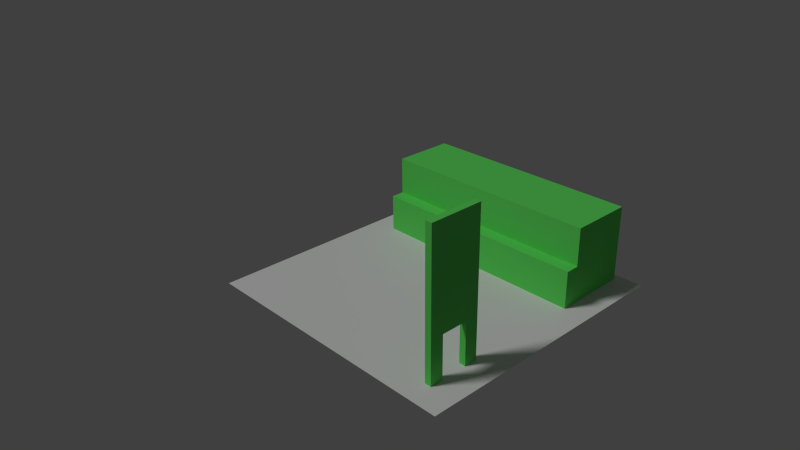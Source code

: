 # Source: supermarket.blend  (saved by Blender 2.74.0; exported with 4.5.12 LTS)
import bpy
from mathutils import Matrix  # noqa: F401  (used for matrix-valued properties, if any)

bpy.ops.wm.read_factory_settings(use_empty=True)
scene = bpy.context.scene
scene.name = 'Scene'

# ---- collections
col_collection_1 = bpy.data.collections.new('Collection 1'); scene.collection.children.link(col_collection_1)

# ---- materials (node trees are filled in below, after node groups)
mat_material = bpy.data.materials.new('Material')
mat_material.alpha_threshold = 0.0
mat_material.use_transparent_shadow = False
mat_material.diffuse_color = (0.1348, 0.8, 0.1363, 1.0)
mat_material.roughness = 0.5
mat_supermarket_parking = bpy.data.materials.new('Supermarket Parking')
mat_supermarket_parking.alpha_threshold = 0.0
mat_supermarket_parking.use_transparent_shadow = False
mat_supermarket_parking.preview_render_type = 'CUBE'
mat_supermarket_parking.roughness = 0.5

# ---- material node trees

# ---- world
world_world = bpy.data.worlds.new('World'); scene.world = world_world
world_world.color = (0.05088, 0.05088, 0.05088)
world_world.use_sun_shadow = False
world_world.sun_shadow_jitter_overblur = 0.0
world_world.cycles.sampling_method = 'MANUAL'
world_world.cycles.sample_map_resolution = 256

# ---- cameras
cam_camera = bpy.data.cameras.new('Camera')
cam_camera.clip_end = 100.0
cam_camera.lens = 35.0
cam_camera.sensor_width = 32.0
cam_camera.sensor_height = 18.0
cam_camera.ortho_scale = 7.314
cam_camera.dof.focus_distance = 0.0
cam_camera.dof.aperture_fstop = 128.0

# ---- lights
light_lamp = bpy.data.lights.new('Lamp', 'SUN')
light_lamp.transmission_factor = 0.0
light_lamp.cutoff_distance = 30.0
light_lamp.angle = 0.1993
light_lamp.energy = 1.0
light_lamp.shadow_buffer_clip_start = 1.001
light_lamp.shadow_soft_size = 0.1
light_lamp.shadow_cascade_max_distance = 1000.0
light_lamp.cycles.use_multiple_importance_sampling = False

# ---- meshes
me_cube_001 = bpy.data.meshes.new('Cube.001')
me_cube_001.from_pydata([(-1.0, -1.0, -1.0), (-1.0, 1.0, -1.0), (1.0, 1.0, -1.0), (1.0, -1.0, -1.0), (-1.0, -1.0, 1.0), (-1.0, 1.0, 1.0), (1.0, 1.0, 1.0), (1.0, -1.0, 1.0), (-1.0, 0.0, -1.0), (0.0, 1.0, -1.0), (1.0, 0.0, -1.0), (0.0, -1.0, -1.0), (-1.0, 1.0, -1.875), (-1.0, -0.5, -1.0), (-0.5, 1.0, -1.0), (1.0, 0.5, -1.0), (0.5, -1.0, -1.0), (-1.0, 0.5, -1.0), (0.5, 1.0, -1.0), (1.0, -0.5, -1.0), (-0.5, -1.0, -1.0), (1.0, 1.0, -1.875), (-1.0, -1.0, -1.875), (0.0, -0.5, -1.0), (0.0, 0.5, -1.0), (0.5, 0.5, -1.0), (0.5, -0.5, -1.0), (-0.5, -0.5, -1.0), (-0.5, 0.5, -1.0), (1.0, -1.0, -1.875), (0.0, 1.0, -1.875), (0.0, -1.0, -1.875), (-1.0, -0.5, -1.875), (-0.5, 1.0, -1.875), (1.0, 0.5, -1.875), (0.5, -1.0, -1.875), (-1.0, 0.5, -1.875), (0.5, 1.0, -1.875), (1.0, -0.5, -1.875), (-0.5, -1.0, -1.875), (0.0, -0.5, -1.875), (0.0, 0.5, -1.875), (0.5, 0.5, -1.875), (0.5, -0.5, -1.875), (-0.5, -0.5, -1.875), (-0.5, 0.5, -1.875)], [], [(4, 5, 1, 17, 8, 13, 0), (5, 6, 2, 18, 9, 14, 1), (6, 7, 3, 19, 10, 15, 2), (7, 4, 0, 20, 11, 16, 3), (7, 6, 5, 4), (43, 38, 29, 35, 31, 39, 22, 32, 44, 40), (0, 13, 32, 22), (17, 1, 12, 36), (14, 9, 18, 2, 21, 37, 30, 33, 12, 1), (10, 19, 26, 23, 27, 13, 8, 17, 28, 24, 25, 15), (19, 3, 29, 38), (37, 21, 34, 42, 41, 45, 36, 12, 33, 30), (2, 15, 34, 21), (13, 27, 23, 26, 19, 38, 43, 40, 44, 32), (28, 17, 36, 45, 41, 42, 34, 15, 25, 24), (11, 20, 0, 22, 39, 31, 35, 29, 3, 16), (13, 19, 10, 15, 17, 8)])
_uv = me_cube_001.uv_layers.new(name='UVMap')
_uv.uv.foreach_set('vector', [0.9597, 0.4277, 0.7198, 0.4277, 0.7198, 0.1879, 0.8389, 0.1879, 0.9003, 0.1877, 0.9306, 0.1878, 0.9597, 0.1879, 0.7198, 0.4277, 0.4799, 0.4277, 0.4799, 0.1879, 0.558, 0.1877, 0.6245, 0.1877, 0.6728, 0.1877, 0.7198, 0.1879, 0.4799, 0.4277, 0.24, 0.4277, 0.24, 0.1879, 0.2939, 0.1877, 0.3697, 0.1879, 0.4292, 0.1878, 0.4799, 0.1879, 0.24, 0.4277, 0.0001499, 0.4277, 0.0001499, 0.1879, 0.08407, 0.1879, 0.1717, 0.1879, 0.2081, 0.1878, 0.24, 0.1879, 0.24, 0.4277, 0.4799, 0.4277, 0.4799, 0.6676, 0.24, 0.6676, 0.4827, 0.6679, 0.543, 0.6679, 0.543, 0.7282, 0.4827, 0.7282, 0.4225, 0.7282, 0.3622, 0.7282, 0.3019, 0.7282, 0.3019, 0.6679, 0.3622, 0.6679, 0.4225, 0.6679, 0.3019, 0.8337, 0.2416, 0.8337, 0.2416, 0.7282, 0.3019, 0.7282, 0.7695, 0.1879, 0.7198, 0.1879, 0.7197, 0.1036, 0.7696, 0.1036, 0.6728, 0.1877, 0.6245, 0.1877, 0.558, 0.1877, 0.4799, 0.1879, 0.4805, 0.1035, 0.5628, 0.1035, 0.6286, 0.1035, 0.6823, 0.1036, 0.7197, 0.1036, 0.7198, 0.1879, 0.2412, 0.8338, 0.2412, 0.8941, 0.1809, 0.8942, 0.1207, 0.8936, 0.06064, 0.8942, 0.0002742, 0.8941, 0.000245, 0.8339, 0.0001526, 0.7736, 0.06043, 0.7735, 0.1208, 0.7734, 0.181, 0.7735, 0.2412, 0.7736, 0.6033, 0.8337, 0.543, 0.8337, 0.543, 0.7282, 0.6033, 0.7282, 0.5628, 0.1035, 0.4805, 0.1035, 0.4803, 0.0279, 0.5646, 0.02784, 0.621, 0.0276, 0.6846, 0.02788, 0.7197, 0.0277, 0.7197, 0.1036, 0.6823, 0.1036, 0.6286, 0.1035, 0.4799, 0.1879, 0.4291, 0.1878, 0.4289, 0.1035, 0.4805, 0.1035, 0.0002742, 0.8941, 0.06064, 0.8942, 0.1207, 0.8947, 0.1809, 0.8942, 0.2412, 0.8941, 0.2413, 0.9997, 0.181, 0.9997, 0.1208, 0.9999, 0.0604, 0.9998, 0.0001499, 0.9997, 0.06053, 0.7734, 0.0003025, 0.7733, 0.0004156, 0.6679, 0.06064, 0.668, 0.1209, 0.6681, 0.1811, 0.6681, 0.2413, 0.6682, 0.2412, 0.7736, 0.181, 0.7735, 0.1208, 0.7734, 0.4225, 0.8337, 0.3622, 0.8337, 0.3019, 0.8337, 0.3019, 0.7282, 0.3622, 0.7282, 0.4225, 0.7282, 0.4827, 0.7282, 0.543, 0.7282, 0.543, 0.8337, 0.4827, 0.8337, 0.6036, 0.6679, 0.8447, 0.6679, 0.8447, 0.7282, 0.8447, 0.7885, 0.6036, 0.7885, 0.6036, 0.7282])
me_cube_001.materials.append(mat_material)
me_cube_001.use_remesh_preserve_volume = False
me_cube_001.use_remesh_preserve_attributes = False
me_cube_001.use_mirror_vertex_groups = False
me_cube_001.update()
me_cube = bpy.data.meshes.new('Cube')
me_cube.from_pydata([(-1.0, -1.0, -1.0), (-1.0, 1.0, -1.0), (1.0, 1.0, -1.0), (1.0, -1.0, -1.0), (-1.0, -1.0, 1.0), (-1.0, 1.0, 1.0), (1.0, 1.0, 1.0), (1.0, -1.0, 1.0), (-1.0, 1.0, 0.0), (0.0, 1.0, 1.0), (1.0, 1.0, 0.0), (0.0, 1.0, 0.0), (-1.0, 1.433, -1.0), (1.0, 1.433, -1.0), (-1.0, 1.433, 0.0), (1.0, 1.433, 0.0), (0.0, 1.433, -1.0), (0.0, 1.433, 0.0)], [], [(4, 5, 8, 1, 0), (6, 7, 3, 2, 10), (7, 4, 0, 3), (7, 6, 9, 5, 4), (5, 9, 6, 10, 11, 8), (0, 1, 12, 16, 13, 2, 3), (8, 11, 10, 15, 17, 14), (10, 2, 13, 15), (1, 8, 14, 12), (17, 15, 13, 16, 12, 14)])
_uv = me_cube.uv_layers.new(name='UVMap')
_uv.uv.foreach_set('vector', [0.25, 0.25, 0.25, 0.0001035, 0.3749, 0.0001035, 0.4999, 0.0001035, 0.4999, 0.25, 0.25, 0.7498, 0.25, 0.4999, 0.4999, 0.4999, 0.4999, 0.7498, 0.3749, 0.7498, 0.25, 0.4999, 0.25, 0.25, 0.4999, 0.25, 0.4999, 0.4999, 0.25, 0.4999, 0.0001036, 0.4999, 0.0001036, 0.3749, 0.0001035, 0.25, 0.25, 0.25, 0.0001035, 0.9999, 0.0001035, 0.8749, 0.0001035, 0.75, 0.1251, 0.75, 0.1251, 0.8749, 0.1251, 0.9999, 0.4999, 0.25, 0.7498, 0.25, 0.8039, 0.25, 0.8039, 0.3749, 0.8039, 0.4999, 0.7498, 0.4999, 0.4999, 0.4999, 0.9829, 0.25, 0.9829, 0.3749, 0.9829, 0.4999, 0.9288, 0.4999, 0.9288, 0.3749, 0.9288, 0.25, 0.7498, 0.6248, 0.7498, 0.4999, 0.8039, 0.4999, 0.8039, 0.6248, 0.7498, 0.25, 0.7498, 0.1251, 0.8039, 0.1251, 0.8039, 0.25, 0.9288, 0.3749, 0.9288, 0.4999, 0.8039, 0.4999, 0.8039, 0.3749, 0.8039, 0.25, 0.9288, 0.25])
me_cube.materials.append(mat_material)
me_cube.use_remesh_preserve_volume = False
me_cube.use_remesh_preserve_attributes = False
me_cube.use_mirror_vertex_groups = False
me_cube.update()
me_plane = bpy.data.meshes.new('Plane')
me_plane.from_pydata([(-1.0, -1.0, 0.0), (1.0, -1.0, 0.0), (-1.0, 1.0, 0.0), (1.0, 1.0, 0.0)], [], [(0, 1, 3, 2)])
_uv = me_plane.uv_layers.new(name='UVMap')
_uv.uv.foreach_set('vector', [0.0001, 9.998e-05, 0.9999, 9.998e-05, 0.9999, 0.9999, 9.998e-05, 0.9999])
me_plane.materials.append(mat_supermarket_parking)
me_plane.use_remesh_preserve_volume = False
me_plane.use_remesh_preserve_attributes = False
me_plane.use_mirror_vertex_groups = False
me_plane.update()

# ---- objects
ob_cube_001 = bpy.data.objects.new('Cube.001', me_cube_001)
ob_cube = bpy.data.objects.new('Cube', me_cube)
ob_tile_default = bpy.data.objects.new('Tile Default', me_plane)
ob_lamp = bpy.data.objects.new('Lamp', light_lamp)
ob_camera = bpy.data.objects.new('Camera', cam_camera)

# ---- transforms, parenting, visibility, modifiers, constraints
ob_cube_001.location = (0.3882, -0.3199, 0.3384)
ob_cube_001.scale = (0.01186, 0.09524, 0.1819)
ob_cube_001.lineart.crease_threshold = 0.0
ob_cube.location = (0.0, 0.3574, 0.1375)
ob_cube.scale = (0.4098, -0.1142, 0.1386)
ob_cube.lineart.crease_threshold = 0.0
ob_tile_default.location = (0.0, 0.0, 0.0)
ob_tile_default.scale = (0.5, 0.5, 1.0)
ob_tile_default.lineart.crease_threshold = 0.0
ob_lamp.location = (-2.84, -4.502, 5.904)
ob_lamp.rotation_euler = (0.6503, 0.05522, -0.619)
ob_lamp.lock_rotations_4d = False
ob_lamp.empty_display_type = 'ARROWS'
ob_lamp.color = (0.0, 0.0, 0.0, 0.0)
ob_lamp.lineart.crease_threshold = 0.0
ob_camera.location = (1.823, -1.854, 1.522)
ob_camera.rotation_euler = (1.109, 0.01082, 0.8149)
ob_camera.lock_rotations_4d = False
ob_camera.empty_display_type = 'ARROWS'
ob_camera.color = (0.0, 0.0, 0.0, 0.0)
ob_camera.hide_viewport = True
ob_camera.hide_select = True
ob_camera.display_type = 'WIRE'
ob_camera.lineart.crease_threshold = 0.0

# ---- collection membership
col_collection_1.objects.link(ob_cube_001)
col_collection_1.objects.link(ob_cube)
col_collection_1.objects.link(ob_tile_default)
col_collection_1.objects.link(ob_lamp)
col_collection_1.objects.link(ob_camera)

# ---- scene / render settings (as saved in the file)
scene.camera = ob_camera
scene.frame_start = 1; scene.frame_end = 250; scene.frame_set(1)
scene.render.engine = 'BLENDER_EEVEE_NEXT'
scene.render.resolution_percentage = 50
scene.render.dither_intensity = 0.0
scene.cycles.use_denoising = False
scene.cycles.samples = 10
scene.cycles.sampling_pattern = 'TABULATED_SOBOL'
scene.cycles.light_sampling_threshold = 0.0
scene.cycles.use_adaptive_sampling = False
scene.cycles.use_light_tree = False
scene.cycles.blur_glossy = 0.0
scene.cycles.volume_bounces = 1
scene.cycles.pixel_filter_type = 'GAUSSIAN'
scene.cycles.sample_clamp_indirect = 0.0
scene.view_settings.view_transform = 'Standard'
bpy.context.view_layer.update()
